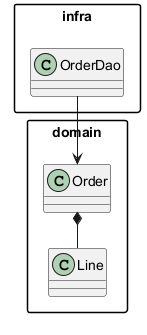

The diagram above was rendered by PlantUML. Its source (embedded in the PNG):
@startuml
skinparam packageStyle rectangle
package domain {
  class Order
  class Line
}
package infra {
  class OrderDao
}
Order *-- Line
OrderDao --> Order
@enduml